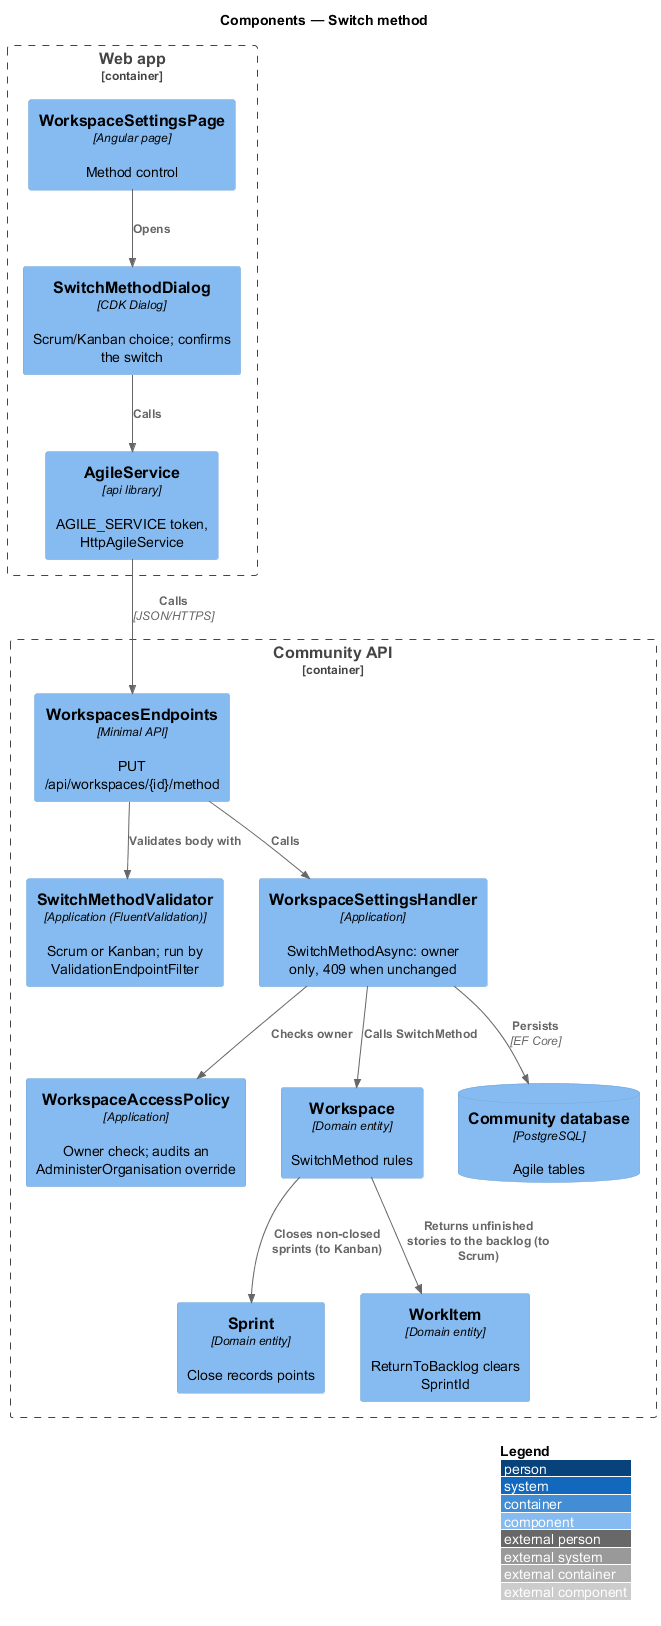

The diagram above was rendered by PlantUML. Its source (embedded in the PNG):
@startuml
!include <C4/C4_Component>
LAYOUT_WITH_LEGEND()
title Components — Switch method

Container_Boundary(web, "Web app") {
  Component(page, "WorkspaceSettingsPage", "Angular page", "Method control")
  Component(dlg, "SwitchMethodDialog", "CDK Dialog", "Scrum/Kanban choice; confirms the switch")
  Component(svc, "AgileService", "api library", "AGILE_SERVICE token, HttpAgileService")
}
Container_Boundary(api, "Community API") {
  Component(ep, "WorkspacesEndpoints", "Minimal API", "PUT /api/workspaces/{id}/method")
  Component(val, "SwitchMethodValidator", "Application (FluentValidation)", "Scrum or Kanban; run by ValidationEndpointFilter")
  Component(h, "WorkspaceSettingsHandler", "Application", "SwitchMethodAsync: owner only, 409 when unchanged")
  Component(pol, "WorkspaceAccessPolicy", "Application", "Owner check; audits an AdministerOrganisation override")
  Component(ws, "Workspace", "Domain entity", "SwitchMethod rules")
  Component(sp, "Sprint", "Domain entity", "Close records points")
  Component(wi, "WorkItem", "Domain entity", "ReturnToBacklog clears SprintId")
  ComponentDb(db, "Community database", "PostgreSQL", "Agile tables")
}

Rel(page, dlg, "Opens")
Rel(dlg, svc, "Calls")
Rel(svc, ep, "Calls", "JSON/HTTPS")
Rel(ep, val, "Validates body with")
Rel(ep, h, "Calls")
Rel(h, pol, "Checks owner")
Rel(h, ws, "Calls SwitchMethod")
Rel(ws, sp, "Closes non-closed sprints (to Kanban)")
Rel(ws, wi, "Returns unfinished stories to the backlog (to Scrum)")
Rel(h, db, "Persists", "EF Core")
@enduml